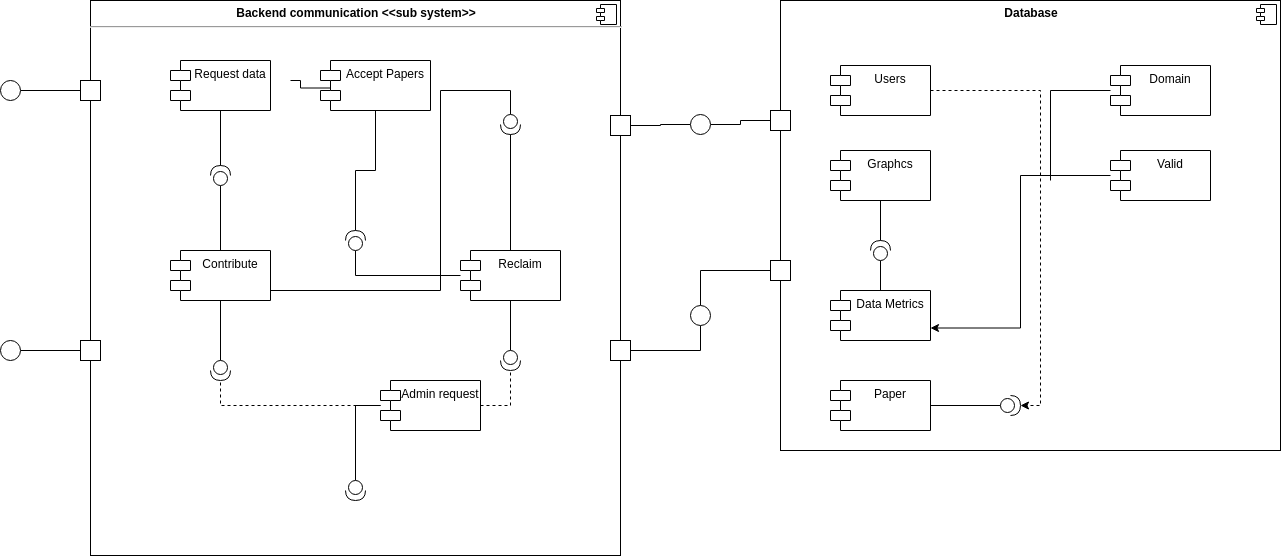

The diagram above was exported from draw.io. Its source (the exported page's mxGraphModel, read from the mxfile embedded in the PNG):
<mxGraphModel dx="1822" dy="401" grid="1" gridSize="10" guides="1" tooltips="1" connect="1" arrows="1" fold="1" page="0" pageScale="1" pageWidth="827" pageHeight="1169" math="0" shadow="0">
  <root>
    <mxCell id="WIyWlLk6GJQsqaUBKTNV-0" />
    <mxCell id="WIyWlLk6GJQsqaUBKTNV-1" parent="WIyWlLk6GJQsqaUBKTNV-0" />
    <mxCell id="cAJgDXYLb44U4D9eN2K--13" value="&lt;p style=&quot;margin: 0px ; margin-top: 6px ; text-align: center&quot;&gt;&lt;b&gt;Database&lt;/b&gt;&lt;/p&gt;" style="align=left;overflow=fill;html=1;dropTarget=0;" parent="WIyWlLk6GJQsqaUBKTNV-1" vertex="1">
      <mxGeometry x="570" y="700" width="500" height="450" as="geometry" />
    </mxCell>
    <mxCell id="cAJgDXYLb44U4D9eN2K--14" value="" style="shape=component;jettyWidth=8;jettyHeight=4;" parent="cAJgDXYLb44U4D9eN2K--13" vertex="1">
      <mxGeometry x="1" width="20" height="20" relative="1" as="geometry">
        <mxPoint x="-24" y="4" as="offset" />
      </mxGeometry>
    </mxCell>
    <mxCell id="cAJgDXYLb44U4D9eN2K--1" value="&lt;p style=&quot;margin: 0px ; margin-top: 6px ; text-align: center&quot;&gt;&lt;b&gt;Backend communication &amp;lt;&amp;lt;sub system&amp;gt;&amp;gt;&lt;/b&gt;&lt;/p&gt;&lt;hr&gt;&lt;p style=&quot;margin: 0px ; margin-left: 8px&quot;&gt;&lt;br&gt;&lt;/p&gt;" style="align=left;overflow=fill;html=1;dropTarget=0;" parent="WIyWlLk6GJQsqaUBKTNV-1" vertex="1">
      <mxGeometry x="-120" y="700" width="530" height="555" as="geometry" />
    </mxCell>
    <mxCell id="cAJgDXYLb44U4D9eN2K--2" value="" style="shape=component;jettyWidth=8;jettyHeight=4;" parent="cAJgDXYLb44U4D9eN2K--1" vertex="1">
      <mxGeometry x="1" width="20" height="20" relative="1" as="geometry">
        <mxPoint x="-24" y="4" as="offset" />
      </mxGeometry>
    </mxCell>
    <mxCell id="cAJgDXYLb44U4D9eN2K--55" style="edgeStyle=orthogonalEdgeStyle;rounded=0;orthogonalLoop=1;jettySize=auto;html=1;entryX=1;entryY=0.5;entryDx=0;entryDy=0;entryPerimeter=0;endArrow=classic;endFill=1;dashed=1;" parent="WIyWlLk6GJQsqaUBKTNV-1" source="cAJgDXYLb44U4D9eN2K--0" target="cAJgDXYLb44U4D9eN2K--52" edge="1">
      <mxGeometry relative="1" as="geometry" />
    </mxCell>
    <mxCell id="cAJgDXYLb44U4D9eN2K--0" value="Users" style="shape=module;align=left;spacingLeft=20;align=center;verticalAlign=top;" parent="WIyWlLk6GJQsqaUBKTNV-1" vertex="1">
      <mxGeometry x="620" y="765" width="100" height="50" as="geometry" />
    </mxCell>
    <mxCell id="cAJgDXYLb44U4D9eN2K--56" style="edgeStyle=orthogonalEdgeStyle;rounded=0;orthogonalLoop=1;jettySize=auto;html=1;entryX=0;entryY=0.5;entryDx=0;entryDy=0;entryPerimeter=0;endArrow=none;endFill=0;" parent="WIyWlLk6GJQsqaUBKTNV-1" source="cAJgDXYLb44U4D9eN2K--4" target="cAJgDXYLb44U4D9eN2K--52" edge="1">
      <mxGeometry relative="1" as="geometry" />
    </mxCell>
    <mxCell id="cAJgDXYLb44U4D9eN2K--4" value="Paper" style="shape=module;align=left;spacingLeft=20;align=center;verticalAlign=top;" parent="WIyWlLk6GJQsqaUBKTNV-1" vertex="1">
      <mxGeometry x="620" y="1080" width="100" height="50" as="geometry" />
    </mxCell>
    <mxCell id="cAJgDXYLb44U4D9eN2K--40" style="edgeStyle=orthogonalEdgeStyle;rounded=0;orthogonalLoop=1;jettySize=auto;html=1;entryX=0;entryY=0.5;entryDx=0;entryDy=0;entryPerimeter=0;endArrow=none;endFill=0;" parent="WIyWlLk6GJQsqaUBKTNV-1" source="cAJgDXYLb44U4D9eN2K--5" target="cAJgDXYLb44U4D9eN2K--37" edge="1">
      <mxGeometry relative="1" as="geometry" />
    </mxCell>
    <mxCell id="cAJgDXYLb44U4D9eN2K--67" style="edgeStyle=orthogonalEdgeStyle;rounded=0;orthogonalLoop=1;jettySize=auto;html=1;entryX=1;entryY=0.5;entryDx=0;entryDy=0;entryPerimeter=0;endArrow=none;endFill=0;" parent="WIyWlLk6GJQsqaUBKTNV-1" source="cAJgDXYLb44U4D9eN2K--5" target="cAJgDXYLb44U4D9eN2K--34" edge="1">
      <mxGeometry relative="1" as="geometry" />
    </mxCell>
    <mxCell id="cAJgDXYLb44U4D9eN2K--86" style="edgeStyle=orthogonalEdgeStyle;rounded=0;orthogonalLoop=1;jettySize=auto;html=1;entryX=0;entryY=0.5;entryDx=0;entryDy=0;entryPerimeter=0;endArrow=none;endFill=0;" parent="WIyWlLk6GJQsqaUBKTNV-1" source="cAJgDXYLb44U4D9eN2K--5" target="cAJgDXYLb44U4D9eN2K--81" edge="1">
      <mxGeometry relative="1" as="geometry" />
    </mxCell>
    <mxCell id="cAJgDXYLb44U4D9eN2K--5" value="Reclaim" style="shape=module;align=left;spacingLeft=20;align=center;verticalAlign=top;" parent="WIyWlLk6GJQsqaUBKTNV-1" vertex="1">
      <mxGeometry x="250" y="950" width="100" height="50" as="geometry" />
    </mxCell>
    <mxCell id="cAJgDXYLb44U4D9eN2K--46" style="edgeStyle=orthogonalEdgeStyle;rounded=0;orthogonalLoop=1;jettySize=auto;html=1;entryX=0;entryY=0.5;entryDx=0;entryDy=0;entryPerimeter=0;endArrow=none;endFill=0;" parent="WIyWlLk6GJQsqaUBKTNV-1" source="cAJgDXYLb44U4D9eN2K--6" target="cAJgDXYLb44U4D9eN2K--45" edge="1">
      <mxGeometry relative="1" as="geometry" />
    </mxCell>
    <mxCell id="cAJgDXYLb44U4D9eN2K--69" style="edgeStyle=orthogonalEdgeStyle;rounded=0;orthogonalLoop=1;jettySize=auto;html=1;entryX=0;entryY=0.5;entryDx=0;entryDy=0;entryPerimeter=0;endArrow=none;endFill=0;" parent="WIyWlLk6GJQsqaUBKTNV-1" source="cAJgDXYLb44U4D9eN2K--6" target="cAJgDXYLb44U4D9eN2K--34" edge="1">
      <mxGeometry relative="1" as="geometry">
        <Array as="points">
          <mxPoint x="230" y="990" />
          <mxPoint x="230" y="790" />
          <mxPoint x="300" y="790" />
        </Array>
      </mxGeometry>
    </mxCell>
    <mxCell id="cAJgDXYLb44U4D9eN2K--79" style="edgeStyle=orthogonalEdgeStyle;rounded=0;orthogonalLoop=1;jettySize=auto;html=1;entryX=0;entryY=0.5;entryDx=0;entryDy=0;entryPerimeter=0;endArrow=none;endFill=0;" parent="WIyWlLk6GJQsqaUBKTNV-1" source="cAJgDXYLb44U4D9eN2K--6" target="cAJgDXYLb44U4D9eN2K--78" edge="1">
      <mxGeometry relative="1" as="geometry" />
    </mxCell>
    <mxCell id="cAJgDXYLb44U4D9eN2K--6" value="Contribute" style="shape=module;align=left;spacingLeft=20;align=center;verticalAlign=top;" parent="WIyWlLk6GJQsqaUBKTNV-1" vertex="1">
      <mxGeometry x="-40" y="950" width="100" height="50" as="geometry" />
    </mxCell>
    <mxCell id="cAJgDXYLb44U4D9eN2K--47" style="edgeStyle=orthogonalEdgeStyle;rounded=0;orthogonalLoop=1;jettySize=auto;html=1;entryX=1;entryY=0.5;entryDx=0;entryDy=0;entryPerimeter=0;endArrow=none;endFill=0;" parent="WIyWlLk6GJQsqaUBKTNV-1" source="cAJgDXYLb44U4D9eN2K--7" target="cAJgDXYLb44U4D9eN2K--45" edge="1">
      <mxGeometry relative="1" as="geometry" />
    </mxCell>
    <mxCell id="cAJgDXYLb44U4D9eN2K--7" value="Request data" style="shape=module;align=left;spacingLeft=20;align=center;verticalAlign=top;" parent="WIyWlLk6GJQsqaUBKTNV-1" vertex="1">
      <mxGeometry x="-40" y="760" width="100" height="50" as="geometry" />
    </mxCell>
    <mxCell id="cAJgDXYLb44U4D9eN2K--8" value="Graphcs" style="shape=module;align=left;spacingLeft=20;align=center;verticalAlign=top;" parent="WIyWlLk6GJQsqaUBKTNV-1" vertex="1">
      <mxGeometry x="620" y="850" width="100" height="50" as="geometry" />
    </mxCell>
    <mxCell id="cAJgDXYLb44U4D9eN2K--41" style="edgeStyle=orthogonalEdgeStyle;rounded=0;orthogonalLoop=1;jettySize=auto;html=1;entryX=1;entryY=0.5;entryDx=0;entryDy=0;entryPerimeter=0;endArrow=none;endFill=0;" parent="WIyWlLk6GJQsqaUBKTNV-1" source="cAJgDXYLb44U4D9eN2K--18" target="cAJgDXYLb44U4D9eN2K--37" edge="1">
      <mxGeometry relative="1" as="geometry" />
    </mxCell>
    <mxCell id="cAJgDXYLb44U4D9eN2K--73" style="edgeStyle=orthogonalEdgeStyle;rounded=0;orthogonalLoop=1;jettySize=auto;html=1;endArrow=none;endFill=0;exitX=0.106;exitY=0.55;exitDx=0;exitDy=0;exitPerimeter=0;" parent="WIyWlLk6GJQsqaUBKTNV-1" source="cAJgDXYLb44U4D9eN2K--18" edge="1">
      <mxGeometry relative="1" as="geometry">
        <mxPoint x="80" y="780" as="targetPoint" />
      </mxGeometry>
    </mxCell>
    <mxCell id="cAJgDXYLb44U4D9eN2K--18" value="Accept Papers" style="shape=module;align=left;spacingLeft=20;align=center;verticalAlign=top;" parent="WIyWlLk6GJQsqaUBKTNV-1" vertex="1">
      <mxGeometry x="110" y="760" width="110" height="50" as="geometry" />
    </mxCell>
    <mxCell id="cAJgDXYLb44U4D9eN2K--34" value="" style="shape=providedRequiredInterface;html=1;verticalLabelPosition=bottom;direction=south;" parent="WIyWlLk6GJQsqaUBKTNV-1" vertex="1">
      <mxGeometry x="290" y="814" width="20" height="20" as="geometry" />
    </mxCell>
    <mxCell id="cAJgDXYLb44U4D9eN2K--37" value="" style="shape=providedRequiredInterface;html=1;verticalLabelPosition=bottom;direction=north;" parent="WIyWlLk6GJQsqaUBKTNV-1" vertex="1">
      <mxGeometry x="135" y="930" width="20" height="20" as="geometry" />
    </mxCell>
    <mxCell id="cAJgDXYLb44U4D9eN2K--45" value="" style="shape=providedRequiredInterface;html=1;verticalLabelPosition=bottom;direction=north;" parent="WIyWlLk6GJQsqaUBKTNV-1" vertex="1">
      <mxGeometry y="865" width="20" height="20" as="geometry" />
    </mxCell>
    <mxCell id="cAJgDXYLb44U4D9eN2K--52" value="" style="shape=providedRequiredInterface;html=1;verticalLabelPosition=bottom;" parent="WIyWlLk6GJQsqaUBKTNV-1" vertex="1">
      <mxGeometry x="790" y="1095" width="20" height="20" as="geometry" />
    </mxCell>
    <mxCell id="cAJgDXYLb44U4D9eN2K--60" value="Data Metrics" style="shape=module;align=left;spacingLeft=20;align=center;verticalAlign=top;" parent="WIyWlLk6GJQsqaUBKTNV-1" vertex="1">
      <mxGeometry x="620" y="990" width="100" height="50" as="geometry" />
    </mxCell>
    <mxCell id="qgeqjmcsZ6S7p-Hk3km0-1" style="edgeStyle=orthogonalEdgeStyle;rounded=0;orthogonalLoop=1;jettySize=auto;html=1;endArrow=none;endFill=0;" parent="WIyWlLk6GJQsqaUBKTNV-1" source="cAJgDXYLb44U4D9eN2K--76" edge="1">
      <mxGeometry relative="1" as="geometry">
        <mxPoint x="840" y="880" as="targetPoint" />
      </mxGeometry>
    </mxCell>
    <mxCell id="cAJgDXYLb44U4D9eN2K--76" value="Domain" style="shape=module;align=left;spacingLeft=20;align=center;verticalAlign=top;" parent="WIyWlLk6GJQsqaUBKTNV-1" vertex="1">
      <mxGeometry x="900" y="765" width="100" height="50" as="geometry" />
    </mxCell>
    <mxCell id="cAJgDXYLb44U4D9eN2K--80" style="edgeStyle=orthogonalEdgeStyle;rounded=0;orthogonalLoop=1;jettySize=auto;html=1;entryX=1;entryY=0.5;entryDx=0;entryDy=0;entryPerimeter=0;endArrow=none;endFill=0;dashed=1;" parent="WIyWlLk6GJQsqaUBKTNV-1" source="cAJgDXYLb44U4D9eN2K--77" target="cAJgDXYLb44U4D9eN2K--78" edge="1">
      <mxGeometry relative="1" as="geometry" />
    </mxCell>
    <mxCell id="cAJgDXYLb44U4D9eN2K--85" style="edgeStyle=orthogonalEdgeStyle;rounded=0;orthogonalLoop=1;jettySize=auto;html=1;entryX=1;entryY=0.5;entryDx=0;entryDy=0;entryPerimeter=0;endArrow=none;endFill=0;dashed=1;" parent="WIyWlLk6GJQsqaUBKTNV-1" source="cAJgDXYLb44U4D9eN2K--77" target="cAJgDXYLb44U4D9eN2K--81" edge="1">
      <mxGeometry relative="1" as="geometry" />
    </mxCell>
    <mxCell id="cAJgDXYLb44U4D9eN2K--97" style="edgeStyle=orthogonalEdgeStyle;rounded=0;orthogonalLoop=1;jettySize=auto;html=1;entryX=0;entryY=0.5;entryDx=0;entryDy=0;entryPerimeter=0;endArrow=none;endFill=0;" parent="WIyWlLk6GJQsqaUBKTNV-1" source="cAJgDXYLb44U4D9eN2K--77" target="cAJgDXYLb44U4D9eN2K--96" edge="1">
      <mxGeometry relative="1" as="geometry" />
    </mxCell>
    <mxCell id="cAJgDXYLb44U4D9eN2K--77" value="Admin request" style="shape=module;align=left;spacingLeft=20;align=center;verticalAlign=top;" parent="WIyWlLk6GJQsqaUBKTNV-1" vertex="1">
      <mxGeometry x="170" y="1080" width="100" height="50" as="geometry" />
    </mxCell>
    <mxCell id="cAJgDXYLb44U4D9eN2K--78" value="" style="shape=providedRequiredInterface;html=1;verticalLabelPosition=bottom;direction=south;" parent="WIyWlLk6GJQsqaUBKTNV-1" vertex="1">
      <mxGeometry y="1060" width="20" height="20" as="geometry" />
    </mxCell>
    <mxCell id="cAJgDXYLb44U4D9eN2K--81" value="" style="shape=providedRequiredInterface;html=1;verticalLabelPosition=bottom;direction=south;" parent="WIyWlLk6GJQsqaUBKTNV-1" vertex="1">
      <mxGeometry x="290" y="1050" width="20" height="20" as="geometry" />
    </mxCell>
    <mxCell id="qgeqjmcsZ6S7p-Hk3km0-0" style="edgeStyle=orthogonalEdgeStyle;rounded=0;orthogonalLoop=1;jettySize=auto;html=1;entryX=1;entryY=0.75;entryDx=0;entryDy=0;" parent="WIyWlLk6GJQsqaUBKTNV-1" source="cAJgDXYLb44U4D9eN2K--88" target="cAJgDXYLb44U4D9eN2K--60" edge="1">
      <mxGeometry relative="1" as="geometry" />
    </mxCell>
    <mxCell id="cAJgDXYLb44U4D9eN2K--88" value="Valid" style="shape=module;align=left;spacingLeft=20;align=center;verticalAlign=top;" parent="WIyWlLk6GJQsqaUBKTNV-1" vertex="1">
      <mxGeometry x="900" y="850" width="100" height="50" as="geometry" />
    </mxCell>
    <mxCell id="cAJgDXYLb44U4D9eN2K--96" value="" style="shape=providedRequiredInterface;html=1;verticalLabelPosition=bottom;direction=south;" parent="WIyWlLk6GJQsqaUBKTNV-1" vertex="1">
      <mxGeometry x="135" y="1180" width="20" height="20" as="geometry" />
    </mxCell>
    <mxCell id="42uR_XZI0c9DXgDYcb8K-1" style="edgeStyle=orthogonalEdgeStyle;rounded=0;orthogonalLoop=1;jettySize=auto;html=1;endArrow=none;endFill=0;" parent="WIyWlLk6GJQsqaUBKTNV-1" source="42uR_XZI0c9DXgDYcb8K-0" target="cAJgDXYLb44U4D9eN2K--60" edge="1">
      <mxGeometry relative="1" as="geometry" />
    </mxCell>
    <mxCell id="42uR_XZI0c9DXgDYcb8K-2" style="edgeStyle=orthogonalEdgeStyle;rounded=0;orthogonalLoop=1;jettySize=auto;html=1;endArrow=none;endFill=0;" parent="WIyWlLk6GJQsqaUBKTNV-1" source="42uR_XZI0c9DXgDYcb8K-0" target="cAJgDXYLb44U4D9eN2K--8" edge="1">
      <mxGeometry relative="1" as="geometry" />
    </mxCell>
    <mxCell id="42uR_XZI0c9DXgDYcb8K-0" value="" style="shape=providedRequiredInterface;html=1;verticalLabelPosition=bottom;direction=north;" parent="WIyWlLk6GJQsqaUBKTNV-1" vertex="1">
      <mxGeometry x="660" y="940" width="20" height="20" as="geometry" />
    </mxCell>
    <mxCell id="jkD3OKpKkTHvBP1rzMpn-14" style="edgeStyle=orthogonalEdgeStyle;rounded=0;orthogonalLoop=1;jettySize=auto;html=1;entryX=0.5;entryY=1;entryDx=0;entryDy=0;endArrow=none;endFill=0;" edge="1" parent="WIyWlLk6GJQsqaUBKTNV-1" source="jkD3OKpKkTHvBP1rzMpn-0" target="jkD3OKpKkTHvBP1rzMpn-9">
      <mxGeometry relative="1" as="geometry" />
    </mxCell>
    <mxCell id="jkD3OKpKkTHvBP1rzMpn-0" value="" style="whiteSpace=wrap;html=1;aspect=fixed;" vertex="1" parent="WIyWlLk6GJQsqaUBKTNV-1">
      <mxGeometry x="400" y="1040" width="20" height="20" as="geometry" />
    </mxCell>
    <mxCell id="jkD3OKpKkTHvBP1rzMpn-12" style="edgeStyle=orthogonalEdgeStyle;rounded=0;orthogonalLoop=1;jettySize=auto;html=1;exitX=1;exitY=0.5;exitDx=0;exitDy=0;entryX=0;entryY=0.5;entryDx=0;entryDy=0;endArrow=none;endFill=0;" edge="1" parent="WIyWlLk6GJQsqaUBKTNV-1" source="jkD3OKpKkTHvBP1rzMpn-1" target="jkD3OKpKkTHvBP1rzMpn-8">
      <mxGeometry relative="1" as="geometry" />
    </mxCell>
    <mxCell id="jkD3OKpKkTHvBP1rzMpn-1" value="" style="whiteSpace=wrap;html=1;aspect=fixed;" vertex="1" parent="WIyWlLk6GJQsqaUBKTNV-1">
      <mxGeometry x="400" y="815" width="20" height="20" as="geometry" />
    </mxCell>
    <mxCell id="jkD3OKpKkTHvBP1rzMpn-2" value="" style="whiteSpace=wrap;html=1;aspect=fixed;" vertex="1" parent="WIyWlLk6GJQsqaUBKTNV-1">
      <mxGeometry x="560" y="810" width="20" height="20" as="geometry" />
    </mxCell>
    <mxCell id="jkD3OKpKkTHvBP1rzMpn-3" value="" style="whiteSpace=wrap;html=1;aspect=fixed;" vertex="1" parent="WIyWlLk6GJQsqaUBKTNV-1">
      <mxGeometry x="560" y="960" width="20" height="20" as="geometry" />
    </mxCell>
    <mxCell id="jkD3OKpKkTHvBP1rzMpn-4" value="" style="whiteSpace=wrap;html=1;aspect=fixed;" vertex="1" parent="WIyWlLk6GJQsqaUBKTNV-1">
      <mxGeometry x="-130" y="780" width="20" height="20" as="geometry" />
    </mxCell>
    <mxCell id="jkD3OKpKkTHvBP1rzMpn-5" value="" style="whiteSpace=wrap;html=1;aspect=fixed;" vertex="1" parent="WIyWlLk6GJQsqaUBKTNV-1">
      <mxGeometry x="-130" y="1040" width="20" height="20" as="geometry" />
    </mxCell>
    <mxCell id="jkD3OKpKkTHvBP1rzMpn-10" style="edgeStyle=orthogonalEdgeStyle;rounded=0;orthogonalLoop=1;jettySize=auto;html=1;exitX=1;exitY=0.5;exitDx=0;exitDy=0;entryX=0;entryY=0.5;entryDx=0;entryDy=0;endArrow=none;endFill=0;" edge="1" parent="WIyWlLk6GJQsqaUBKTNV-1" source="jkD3OKpKkTHvBP1rzMpn-6" target="jkD3OKpKkTHvBP1rzMpn-4">
      <mxGeometry relative="1" as="geometry" />
    </mxCell>
    <mxCell id="jkD3OKpKkTHvBP1rzMpn-6" value="" style="ellipse;whiteSpace=wrap;html=1;aspect=fixed;" vertex="1" parent="WIyWlLk6GJQsqaUBKTNV-1">
      <mxGeometry x="-210" y="780" width="20" height="20" as="geometry" />
    </mxCell>
    <mxCell id="jkD3OKpKkTHvBP1rzMpn-11" style="edgeStyle=orthogonalEdgeStyle;rounded=0;orthogonalLoop=1;jettySize=auto;html=1;exitX=1;exitY=0.5;exitDx=0;exitDy=0;entryX=0;entryY=0.5;entryDx=0;entryDy=0;endArrow=none;endFill=0;" edge="1" parent="WIyWlLk6GJQsqaUBKTNV-1" source="jkD3OKpKkTHvBP1rzMpn-7" target="jkD3OKpKkTHvBP1rzMpn-5">
      <mxGeometry relative="1" as="geometry" />
    </mxCell>
    <mxCell id="jkD3OKpKkTHvBP1rzMpn-7" value="" style="ellipse;whiteSpace=wrap;html=1;aspect=fixed;" vertex="1" parent="WIyWlLk6GJQsqaUBKTNV-1">
      <mxGeometry x="-210" y="1040" width="20" height="20" as="geometry" />
    </mxCell>
    <mxCell id="jkD3OKpKkTHvBP1rzMpn-13" style="edgeStyle=orthogonalEdgeStyle;rounded=0;orthogonalLoop=1;jettySize=auto;html=1;exitX=1;exitY=0.5;exitDx=0;exitDy=0;entryX=0;entryY=0.5;entryDx=0;entryDy=0;endArrow=none;endFill=0;" edge="1" parent="WIyWlLk6GJQsqaUBKTNV-1" source="jkD3OKpKkTHvBP1rzMpn-8" target="jkD3OKpKkTHvBP1rzMpn-2">
      <mxGeometry relative="1" as="geometry" />
    </mxCell>
    <mxCell id="jkD3OKpKkTHvBP1rzMpn-8" value="" style="ellipse;whiteSpace=wrap;html=1;aspect=fixed;" vertex="1" parent="WIyWlLk6GJQsqaUBKTNV-1">
      <mxGeometry x="480" y="814" width="20" height="20" as="geometry" />
    </mxCell>
    <mxCell id="jkD3OKpKkTHvBP1rzMpn-15" style="edgeStyle=orthogonalEdgeStyle;rounded=0;orthogonalLoop=1;jettySize=auto;html=1;exitX=0.5;exitY=0;exitDx=0;exitDy=0;entryX=0;entryY=0.5;entryDx=0;entryDy=0;endArrow=none;endFill=0;" edge="1" parent="WIyWlLk6GJQsqaUBKTNV-1" source="jkD3OKpKkTHvBP1rzMpn-9" target="jkD3OKpKkTHvBP1rzMpn-3">
      <mxGeometry relative="1" as="geometry" />
    </mxCell>
    <mxCell id="jkD3OKpKkTHvBP1rzMpn-9" value="" style="ellipse;whiteSpace=wrap;html=1;aspect=fixed;" vertex="1" parent="WIyWlLk6GJQsqaUBKTNV-1">
      <mxGeometry x="480" y="1005" width="20" height="20" as="geometry" />
    </mxCell>
  </root>
</mxGraphModel>